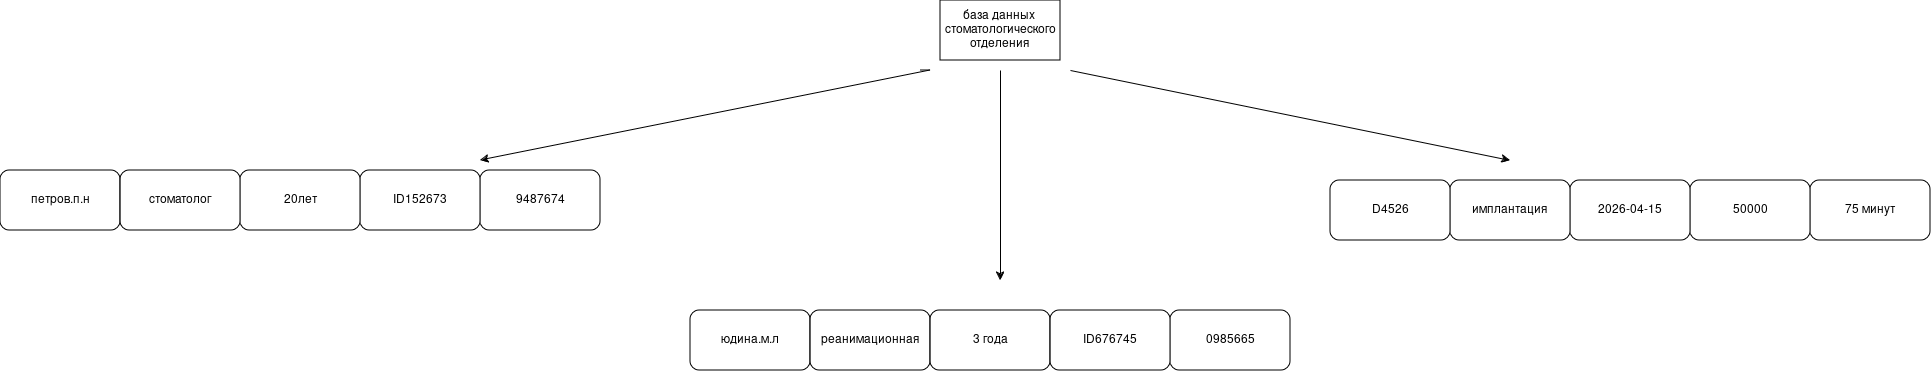

The diagram above was exported from draw.io. Its source (the exported page's mxGraphModel, read from the mxfile embedded in the PNG):
<mxGraphModel dx="1414" dy="1888" grid="1" gridSize="10" guides="1" tooltips="1" connect="1" arrows="1" fold="1" page="1" pageScale="1" pageWidth="827" pageHeight="1169" math="0" shadow="0">
  <root>
    <mxCell id="0" />
    <mxCell id="1" parent="0" />
    <mxCell id="1psGnPOBcMquSWOaxEDK-1" parent="1" style="rounded=1;whiteSpace=wrap;html=1;" value="0985665" vertex="1">
      <mxGeometry height="60" width="120" x="1280" y="260" as="geometry" />
    </mxCell>
    <mxCell id="1psGnPOBcMquSWOaxEDK-2" parent="1" style="rounded=1;whiteSpace=wrap;html=1;" value="9487674" vertex="1">
      <mxGeometry height="60" width="120" x="590" y="120" as="geometry" />
    </mxCell>
    <mxCell id="1psGnPOBcMquSWOaxEDK-3" parent="1" style="rounded=1;whiteSpace=wrap;html=1;" value="ID152673" vertex="1">
      <mxGeometry height="60" width="120" x="470" y="120" as="geometry" />
    </mxCell>
    <mxCell id="1psGnPOBcMquSWOaxEDK-4" parent="1" style="rounded=1;whiteSpace=wrap;html=1;" value="20лет" vertex="1">
      <mxGeometry height="60" width="120" x="350" y="120" as="geometry" />
    </mxCell>
    <mxCell id="1psGnPOBcMquSWOaxEDK-9" parent="1" style="rounded=1;whiteSpace=wrap;html=1;" value="юдина.м.л" vertex="1">
      <mxGeometry height="60" width="120" x="800" y="260" as="geometry" />
    </mxCell>
    <mxCell id="1psGnPOBcMquSWOaxEDK-10" parent="1" style="rounded=1;whiteSpace=wrap;html=1;" value="реанимационная" vertex="1">
      <mxGeometry height="60" width="120" x="920" y="260" as="geometry" />
    </mxCell>
    <mxCell id="1psGnPOBcMquSWOaxEDK-11" parent="1" style="rounded=1;whiteSpace=wrap;html=1;" value="3 года" vertex="1">
      <mxGeometry height="60" width="120" x="1040" y="260" as="geometry" />
    </mxCell>
    <mxCell id="1psGnPOBcMquSWOaxEDK-12" parent="1" style="rounded=1;whiteSpace=wrap;html=1;" value="ID676745" vertex="1">
      <mxGeometry height="60" width="120" x="1160" y="260" as="geometry" />
    </mxCell>
    <mxCell id="1psGnPOBcMquSWOaxEDK-13" parent="1" style="rounded=1;whiteSpace=wrap;html=1;" value="75 минут" vertex="1">
      <mxGeometry height="60" width="120" x="1920" y="130" as="geometry" />
    </mxCell>
    <mxCell id="1psGnPOBcMquSWOaxEDK-14" parent="1" style="rounded=1;whiteSpace=wrap;html=1;" value="50000" vertex="1">
      <mxGeometry height="60" width="120" x="1800" y="130" as="geometry" />
    </mxCell>
    <mxCell id="1psGnPOBcMquSWOaxEDK-15" parent="1" style="rounded=1;whiteSpace=wrap;html=1;" value="2026-04-15" vertex="1">
      <mxGeometry height="60" width="120" x="1680" y="130" as="geometry" />
    </mxCell>
    <mxCell id="1psGnPOBcMquSWOaxEDK-16" parent="1" style="rounded=1;whiteSpace=wrap;html=1;" value="имплантация" vertex="1">
      <mxGeometry height="60" width="120" x="1560" y="130" as="geometry" />
    </mxCell>
    <mxCell id="1psGnPOBcMquSWOaxEDK-17" parent="1" style="rounded=1;whiteSpace=wrap;html=1;" value="D4526" vertex="1">
      <mxGeometry height="60" width="120" x="1440" y="130" as="geometry" />
    </mxCell>
    <mxCell id="1psGnPOBcMquSWOaxEDK-18" parent="1" style="rounded=0;whiteSpace=wrap;html=1;" value="база данных&amp;nbsp; стоматологического отделения" vertex="1">
      <mxGeometry height="60" width="120" x="1050" y="-50" as="geometry" />
    </mxCell>
    <mxCell id="1psGnPOBcMquSWOaxEDK-19" edge="1" parent="1" style="endArrow=classic;html=1;rounded=0;" value="">
      <mxGeometry height="50" relative="1" width="50" as="geometry">
        <Array as="points">
          <mxPoint x="1040" y="20" />
        </Array>
        <mxPoint x="1030" y="20" as="sourcePoint" />
        <mxPoint x="590" y="110" as="targetPoint" />
      </mxGeometry>
    </mxCell>
    <mxCell id="1psGnPOBcMquSWOaxEDK-20" edge="1" parent="1" style="endArrow=classic;html=1;rounded=0;" value="">
      <mxGeometry height="50" relative="1" width="50" as="geometry">
        <mxPoint x="1110" y="20" as="sourcePoint" />
        <mxPoint x="1110" y="230" as="targetPoint" />
      </mxGeometry>
    </mxCell>
    <mxCell id="1psGnPOBcMquSWOaxEDK-21" edge="1" parent="1" style="endArrow=classic;html=1;rounded=0;" value="">
      <mxGeometry height="50" relative="1" width="50" as="geometry">
        <mxPoint x="1180" y="20" as="sourcePoint" />
        <mxPoint x="1620" y="110" as="targetPoint" />
      </mxGeometry>
    </mxCell>
    <mxCell id="1psGnPOBcMquSWOaxEDK-22" parent="1" style="rounded=1;whiteSpace=wrap;html=1;" value="петров.п.н" vertex="1">
      <mxGeometry height="60" width="120" x="110" y="120" as="geometry" />
    </mxCell>
    <mxCell id="1psGnPOBcMquSWOaxEDK-23" parent="1" style="rounded=1;whiteSpace=wrap;html=1;" value="стоматолог" vertex="1">
      <mxGeometry height="60" width="120" x="230" y="120" as="geometry" />
    </mxCell>
  </root>
</mxGraphModel>